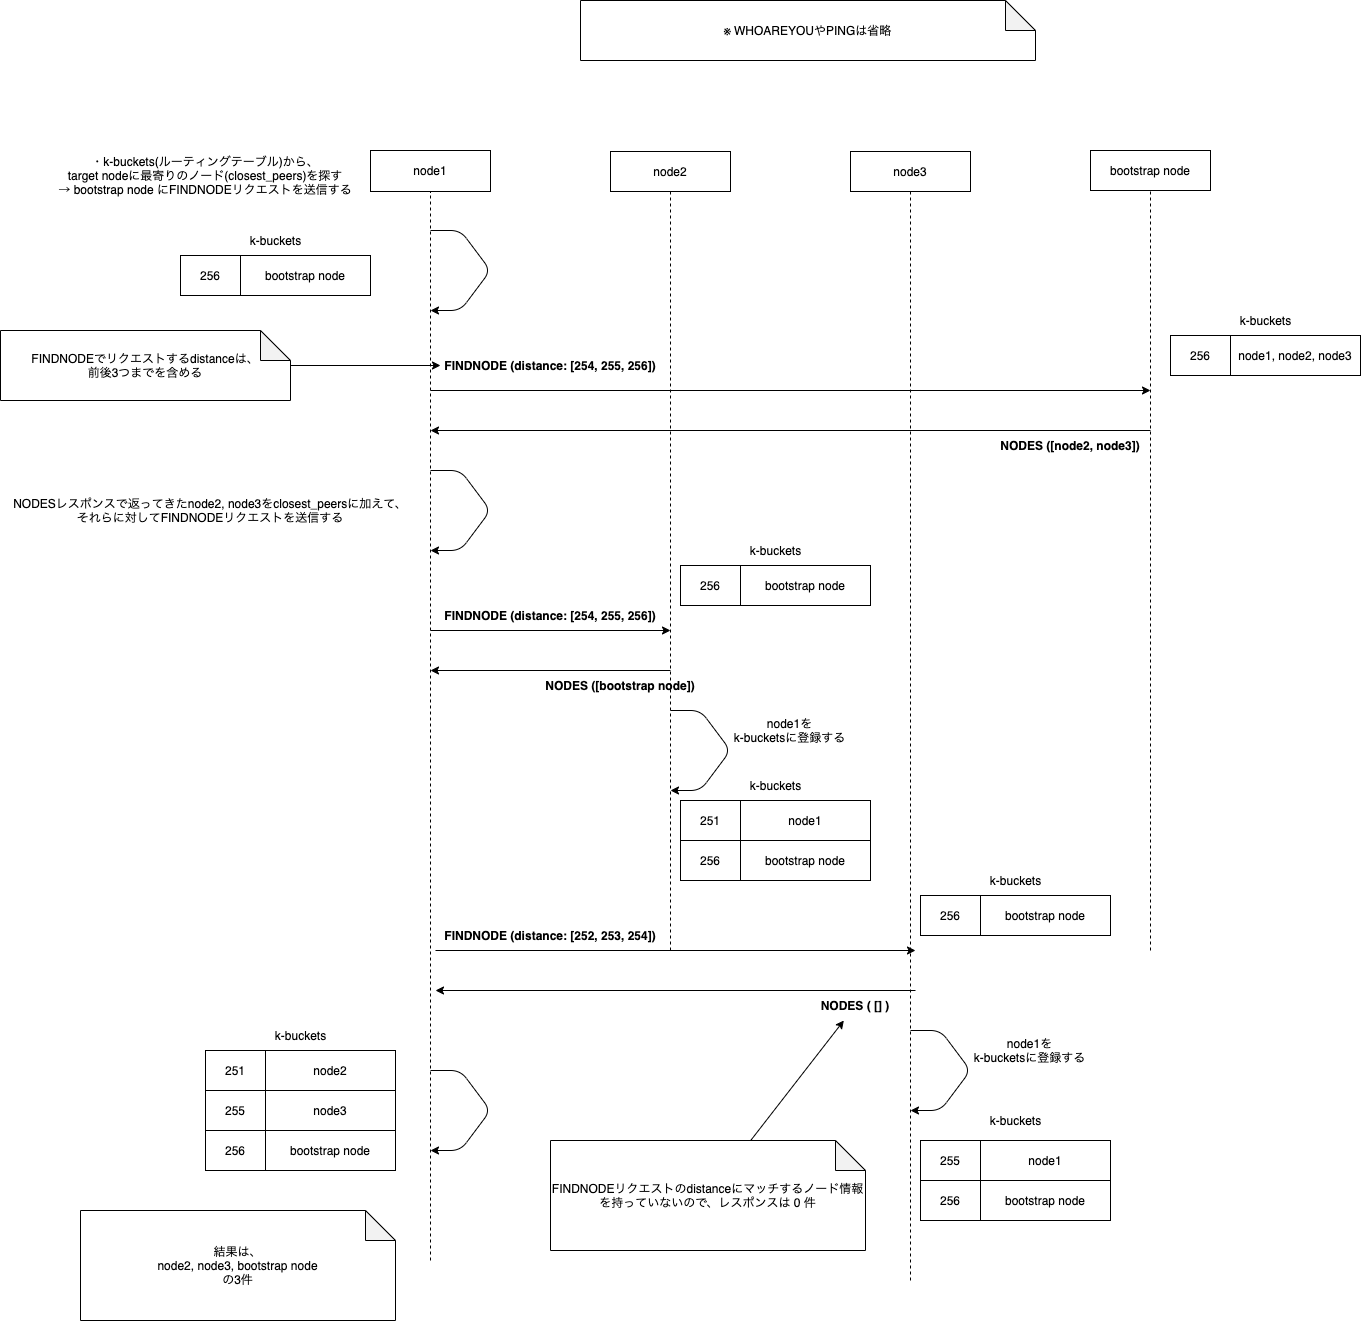

The diagram above was exported from draw.io. Its source (the exported page's mxGraphModel, read from the mxfile embedded in the PNG):
<mxGraphModel dx="1749" dy="1324" grid="1" gridSize="10" guides="1" tooltips="1" connect="1" arrows="1" fold="1" page="0" pageScale="1" pageWidth="827" pageHeight="1169" math="0" shadow="0">
  <root>
    <mxCell id="0" />
    <mxCell id="1" parent="0" />
    <mxCell id="2M91R3iAnrZrVvDSjcHK-1" value="node1" style="rounded=0;whiteSpace=wrap;html=1;" parent="1" vertex="1">
      <mxGeometry y="120" width="120" height="41" as="geometry" />
    </mxCell>
    <mxCell id="2M91R3iAnrZrVvDSjcHK-3" value="node2" style="rounded=0;whiteSpace=wrap;html=1;" parent="1" vertex="1">
      <mxGeometry x="240" y="121" width="120" height="40" as="geometry" />
    </mxCell>
    <mxCell id="2M91R3iAnrZrVvDSjcHK-5" value="node3" style="rounded=0;whiteSpace=wrap;html=1;" parent="1" vertex="1">
      <mxGeometry x="480" y="121" width="120" height="40" as="geometry" />
    </mxCell>
    <mxCell id="2M91R3iAnrZrVvDSjcHK-20" value="" style="endArrow=classic;html=1;fontSize=18;" parent="1" edge="1">
      <mxGeometry x="52.5" y="200" width="50" height="50" as="geometry">
        <mxPoint x="60" y="360" as="sourcePoint" />
        <mxPoint x="780" y="360" as="targetPoint" />
      </mxGeometry>
    </mxCell>
    <mxCell id="2M91R3iAnrZrVvDSjcHK-23" value="FINDNODE (distance: [254, 255, 256])" style="text;html=1;strokeColor=none;fillColor=none;align=center;verticalAlign=middle;whiteSpace=wrap;rounded=0;fontSize=12;fontStyle=1" parent="1" vertex="1">
      <mxGeometry x="70" y="320" width="220" height="30" as="geometry" />
    </mxCell>
    <mxCell id="2M91R3iAnrZrVvDSjcHK-28" value="" style="endArrow=none;dashed=1;html=1;fontSize=12;entryX=0.5;entryY=1;entryDx=0;entryDy=0;" parent="1" target="2M91R3iAnrZrVvDSjcHK-1" edge="1">
      <mxGeometry width="50" height="50" relative="1" as="geometry">
        <mxPoint x="60" y="1230" as="sourcePoint" />
        <mxPoint x="80" y="230" as="targetPoint" />
      </mxGeometry>
    </mxCell>
    <mxCell id="2M91R3iAnrZrVvDSjcHK-30" value="" style="endArrow=none;dashed=1;html=1;fontSize=12;entryX=0.5;entryY=1;entryDx=0;entryDy=0;" parent="1" target="2M91R3iAnrZrVvDSjcHK-3" edge="1">
      <mxGeometry width="50" height="50" relative="1" as="geometry">
        <mxPoint x="300" y="920" as="sourcePoint" />
        <mxPoint x="299.5" y="250" as="targetPoint" />
      </mxGeometry>
    </mxCell>
    <mxCell id="2M91R3iAnrZrVvDSjcHK-32" value="" style="endArrow=none;dashed=1;html=1;fontSize=12;entryX=0.5;entryY=1;entryDx=0;entryDy=0;" parent="1" edge="1" target="2M91R3iAnrZrVvDSjcHK-5">
      <mxGeometry width="50" height="50" relative="1" as="geometry">
        <mxPoint x="540" y="1250" as="sourcePoint" />
        <mxPoint x="540" y="320" as="targetPoint" />
      </mxGeometry>
    </mxCell>
    <mxCell id="2M91R3iAnrZrVvDSjcHK-41" value="bootstrap node" style="rounded=0;whiteSpace=wrap;html=1;" parent="1" vertex="1">
      <mxGeometry x="720" y="120" width="120" height="40" as="geometry" />
    </mxCell>
    <mxCell id="2M91R3iAnrZrVvDSjcHK-49" value="" style="endArrow=none;dashed=1;html=1;fontSize=12;entryX=0.5;entryY=1;entryDx=0;entryDy=0;" parent="1" edge="1" target="2M91R3iAnrZrVvDSjcHK-41">
      <mxGeometry width="50" height="50" relative="1" as="geometry">
        <mxPoint x="780" y="920" as="sourcePoint" />
        <mxPoint x="779.5" y="210" as="targetPoint" />
      </mxGeometry>
    </mxCell>
    <mxCell id="2M91R3iAnrZrVvDSjcHK-52" value="" style="endArrow=classic;html=1;fontSize=18;" parent="1" edge="1">
      <mxGeometry x="-87.5" y="160" width="50" height="50" as="geometry">
        <mxPoint x="780" y="400" as="sourcePoint" />
        <mxPoint x="60" y="400" as="targetPoint" />
      </mxGeometry>
    </mxCell>
    <mxCell id="2M91R3iAnrZrVvDSjcHK-58" value="" style="endArrow=classic;html=1;fontSize=12;" parent="1" edge="1">
      <mxGeometry width="50" height="50" relative="1" as="geometry">
        <mxPoint x="60" y="200" as="sourcePoint" />
        <mxPoint x="60" y="280" as="targetPoint" />
        <Array as="points">
          <mxPoint x="90" y="200" />
          <mxPoint x="120" y="240" />
          <mxPoint x="90" y="280" />
        </Array>
      </mxGeometry>
    </mxCell>
    <mxCell id="2M91R3iAnrZrVvDSjcHK-59" value="・k-buckets(ルーティングテーブル)から、&lt;br&gt;target nodeに最寄りのノード(closest_peers)を探す&lt;br&gt;→ bootstrap node にFINDNODEリクエストを送信する" style="text;html=1;strokeColor=none;fillColor=none;align=center;verticalAlign=middle;whiteSpace=wrap;rounded=0;fontSize=12;" parent="1" vertex="1">
      <mxGeometry x="-350" y="110" width="370" height="70" as="geometry" />
    </mxCell>
    <mxCell id="4" value="※ WHOAREYOUやPINGは省略" style="shape=note;whiteSpace=wrap;html=1;backgroundOutline=1;darkOpacity=0.05;" parent="1" vertex="1">
      <mxGeometry x="210" y="-30" width="455" height="60" as="geometry" />
    </mxCell>
    <mxCell id="12" value="NODES ([node2, node3])" style="text;html=1;strokeColor=none;fillColor=none;align=center;verticalAlign=middle;whiteSpace=wrap;rounded=0;fontSize=12;fontStyle=1" vertex="1" parent="1">
      <mxGeometry x="610" y="400" width="180" height="30" as="geometry" />
    </mxCell>
    <mxCell id="13" value="" style="endArrow=classic;html=1;fontSize=12;" edge="1" parent="1">
      <mxGeometry width="50" height="50" relative="1" as="geometry">
        <mxPoint x="60" y="440" as="sourcePoint" />
        <mxPoint x="60" y="520" as="targetPoint" />
        <Array as="points">
          <mxPoint x="90" y="440" />
          <mxPoint x="120" y="480" />
          <mxPoint x="90" y="520" />
        </Array>
      </mxGeometry>
    </mxCell>
    <mxCell id="14" value="NODESレスポンスで返ってきたnode2, node3をclosest_peersに加えて、&lt;br&gt;それらに対してFINDNODEリクエストを送信する" style="text;html=1;strokeColor=none;fillColor=none;align=center;verticalAlign=middle;whiteSpace=wrap;rounded=0;fontSize=12;" vertex="1" parent="1">
      <mxGeometry x="-370" y="450" width="420" height="60" as="geometry" />
    </mxCell>
    <mxCell id="15" value="" style="endArrow=classic;html=1;fontSize=18;" edge="1" parent="1">
      <mxGeometry x="52.5" y="440" width="50" height="50" as="geometry">
        <mxPoint x="60" y="600" as="sourcePoint" />
        <mxPoint x="300" y="600" as="targetPoint" />
      </mxGeometry>
    </mxCell>
    <mxCell id="16" value="FINDNODE (distance: [254, 255, 256])" style="text;html=1;strokeColor=none;fillColor=none;align=center;verticalAlign=middle;whiteSpace=wrap;rounded=0;fontSize=12;fontStyle=1" vertex="1" parent="1">
      <mxGeometry x="50" y="570" width="260" height="30" as="geometry" />
    </mxCell>
    <mxCell id="17" value="" style="endArrow=classic;html=1;fontSize=18;" edge="1" parent="1">
      <mxGeometry x="-87.5" y="400" width="50" height="50" as="geometry">
        <mxPoint x="300" y="640" as="sourcePoint" />
        <mxPoint x="60" y="640" as="targetPoint" />
      </mxGeometry>
    </mxCell>
    <mxCell id="18" value="NODES ([bootstrap node])" style="text;html=1;strokeColor=none;fillColor=none;align=center;verticalAlign=middle;whiteSpace=wrap;rounded=0;fontSize=12;fontStyle=1" vertex="1" parent="1">
      <mxGeometry x="160" y="640" width="180" height="30" as="geometry" />
    </mxCell>
    <mxCell id="19" value="" style="endArrow=classic;html=1;fontSize=18;" edge="1" parent="1">
      <mxGeometry x="57.5" y="760" width="50" height="50" as="geometry">
        <mxPoint x="65" y="920" as="sourcePoint" />
        <mxPoint x="545" y="920" as="targetPoint" />
      </mxGeometry>
    </mxCell>
    <mxCell id="20" value="FINDNODE (distance: [252, 253, 254])" style="text;html=1;strokeColor=none;fillColor=none;align=center;verticalAlign=middle;whiteSpace=wrap;rounded=0;fontSize=12;fontStyle=1" vertex="1" parent="1">
      <mxGeometry x="50" y="890" width="260" height="30" as="geometry" />
    </mxCell>
    <mxCell id="21" value="" style="endArrow=classic;html=1;fontSize=18;" edge="1" parent="1">
      <mxGeometry x="-82.5" y="720" width="50" height="50" as="geometry">
        <mxPoint x="545" y="960" as="sourcePoint" />
        <mxPoint x="65" y="960" as="targetPoint" />
      </mxGeometry>
    </mxCell>
    <mxCell id="22" value="NODES ( [] )" style="text;html=1;strokeColor=none;fillColor=none;align=center;verticalAlign=middle;whiteSpace=wrap;rounded=0;fontSize=12;fontStyle=1" vertex="1" parent="1">
      <mxGeometry x="395" y="960" width="180" height="30" as="geometry" />
    </mxCell>
    <mxCell id="29" value="" style="shape=table;html=1;whiteSpace=wrap;startSize=0;container=1;collapsible=0;childLayout=tableLayout;" vertex="1" parent="1">
      <mxGeometry x="800" y="305" width="190" height="40" as="geometry" />
    </mxCell>
    <mxCell id="30" value="" style="shape=partialRectangle;html=1;whiteSpace=wrap;collapsible=0;dropTarget=0;pointerEvents=0;fillColor=none;top=0;left=0;bottom=0;right=0;points=[[0,0.5],[1,0.5]];portConstraint=eastwest;" vertex="1" parent="29">
      <mxGeometry width="190" height="40" as="geometry" />
    </mxCell>
    <mxCell id="31" value="256" style="shape=partialRectangle;html=1;whiteSpace=wrap;connectable=0;overflow=hidden;fillColor=none;top=0;left=0;bottom=0;right=0;" vertex="1" parent="30">
      <mxGeometry width="60" height="40" as="geometry" />
    </mxCell>
    <mxCell id="32" value="node1, node2, node3" style="shape=partialRectangle;html=1;whiteSpace=wrap;connectable=0;overflow=hidden;fillColor=none;top=0;left=0;bottom=0;right=0;" vertex="1" parent="30">
      <mxGeometry x="60" width="130" height="40" as="geometry" />
    </mxCell>
    <mxCell id="33" value="k-buckets" style="text;html=1;align=center;verticalAlign=middle;resizable=0;points=[];autosize=1;" vertex="1" parent="1">
      <mxGeometry x="860" y="280" width="70" height="20" as="geometry" />
    </mxCell>
    <mxCell id="34" value="" style="shape=table;html=1;whiteSpace=wrap;startSize=0;container=1;collapsible=0;childLayout=tableLayout;" vertex="1" parent="1">
      <mxGeometry x="-190" y="225" width="190" height="40" as="geometry" />
    </mxCell>
    <mxCell id="35" value="" style="shape=partialRectangle;html=1;whiteSpace=wrap;collapsible=0;dropTarget=0;pointerEvents=0;fillColor=none;top=0;left=0;bottom=0;right=0;points=[[0,0.5],[1,0.5]];portConstraint=eastwest;" vertex="1" parent="34">
      <mxGeometry width="190" height="40" as="geometry" />
    </mxCell>
    <mxCell id="36" value="256" style="shape=partialRectangle;html=1;whiteSpace=wrap;connectable=0;overflow=hidden;fillColor=none;top=0;left=0;bottom=0;right=0;" vertex="1" parent="35">
      <mxGeometry width="60" height="40" as="geometry" />
    </mxCell>
    <mxCell id="37" value="bootstrap node" style="shape=partialRectangle;html=1;whiteSpace=wrap;connectable=0;overflow=hidden;fillColor=none;top=0;left=0;bottom=0;right=0;" vertex="1" parent="35">
      <mxGeometry x="60" width="130" height="40" as="geometry" />
    </mxCell>
    <mxCell id="38" value="k-buckets" style="text;html=1;align=center;verticalAlign=middle;resizable=0;points=[];autosize=1;" vertex="1" parent="1">
      <mxGeometry x="-130" y="200" width="70" height="20" as="geometry" />
    </mxCell>
    <mxCell id="40" style="rounded=0;orthogonalLoop=1;jettySize=auto;html=1;" edge="1" parent="1" source="39" target="2M91R3iAnrZrVvDSjcHK-23">
      <mxGeometry relative="1" as="geometry" />
    </mxCell>
    <mxCell id="39" value="FINDNODEでリクエストするdistanceは、&lt;br&gt;前後3つまでを含める" style="shape=note;whiteSpace=wrap;html=1;backgroundOutline=1;darkOpacity=0.05;" vertex="1" parent="1">
      <mxGeometry x="-370" y="300" width="290" height="70" as="geometry" />
    </mxCell>
    <mxCell id="46" value="" style="shape=table;html=1;whiteSpace=wrap;startSize=0;container=1;collapsible=0;childLayout=tableLayout;" vertex="1" parent="1">
      <mxGeometry x="310" y="535" width="190" height="40" as="geometry" />
    </mxCell>
    <mxCell id="47" value="" style="shape=partialRectangle;html=1;whiteSpace=wrap;collapsible=0;dropTarget=0;pointerEvents=0;fillColor=none;top=0;left=0;bottom=0;right=0;points=[[0,0.5],[1,0.5]];portConstraint=eastwest;" vertex="1" parent="46">
      <mxGeometry width="190" height="40" as="geometry" />
    </mxCell>
    <mxCell id="48" value="256" style="shape=partialRectangle;html=1;whiteSpace=wrap;connectable=0;overflow=hidden;fillColor=none;top=0;left=0;bottom=0;right=0;" vertex="1" parent="47">
      <mxGeometry width="60" height="40" as="geometry" />
    </mxCell>
    <mxCell id="49" value="bootstrap node" style="shape=partialRectangle;html=1;whiteSpace=wrap;connectable=0;overflow=hidden;fillColor=none;top=0;left=0;bottom=0;right=0;" vertex="1" parent="47">
      <mxGeometry x="60" width="130" height="40" as="geometry" />
    </mxCell>
    <mxCell id="50" value="k-buckets" style="text;html=1;align=center;verticalAlign=middle;resizable=0;points=[];autosize=1;" vertex="1" parent="1">
      <mxGeometry x="370" y="510" width="70" height="20" as="geometry" />
    </mxCell>
    <mxCell id="57" style="edgeStyle=none;rounded=0;orthogonalLoop=1;jettySize=auto;html=1;" edge="1" parent="1" source="56" target="22">
      <mxGeometry relative="1" as="geometry" />
    </mxCell>
    <mxCell id="56" value="FINDNODEリクエストのdistanceにマッチするノード情報を持っていないので、レスポンスは 0 件" style="shape=note;whiteSpace=wrap;html=1;backgroundOutline=1;darkOpacity=0.05;" vertex="1" parent="1">
      <mxGeometry x="180" y="1110" width="315" height="110" as="geometry" />
    </mxCell>
    <mxCell id="58" value="" style="endArrow=classic;html=1;fontSize=12;" edge="1" parent="1">
      <mxGeometry width="50" height="50" relative="1" as="geometry">
        <mxPoint x="300" y="679.9999999999998" as="sourcePoint" />
        <mxPoint x="300" y="760" as="targetPoint" />
        <Array as="points">
          <mxPoint x="330" y="680" />
          <mxPoint x="360" y="720" />
          <mxPoint x="330" y="760" />
        </Array>
      </mxGeometry>
    </mxCell>
    <mxCell id="59" value="" style="shape=table;html=1;whiteSpace=wrap;startSize=0;container=1;collapsible=0;childLayout=tableLayout;" vertex="1" parent="1">
      <mxGeometry x="310" y="770" width="190" height="40" as="geometry" />
    </mxCell>
    <mxCell id="60" value="" style="shape=partialRectangle;html=1;whiteSpace=wrap;collapsible=0;dropTarget=0;pointerEvents=0;fillColor=none;top=0;left=0;bottom=0;right=0;points=[[0,0.5],[1,0.5]];portConstraint=eastwest;" vertex="1" parent="59">
      <mxGeometry width="190" height="40" as="geometry" />
    </mxCell>
    <mxCell id="61" value="251" style="shape=partialRectangle;html=1;whiteSpace=wrap;connectable=0;overflow=hidden;fillColor=none;top=0;left=0;bottom=0;right=0;" vertex="1" parent="60">
      <mxGeometry width="60" height="40" as="geometry" />
    </mxCell>
    <mxCell id="62" value="node1" style="shape=partialRectangle;html=1;whiteSpace=wrap;connectable=0;overflow=hidden;fillColor=none;top=0;left=0;bottom=0;right=0;" vertex="1" parent="60">
      <mxGeometry x="60" width="130" height="40" as="geometry" />
    </mxCell>
    <mxCell id="63" value="k-buckets" style="text;html=1;align=center;verticalAlign=middle;resizable=0;points=[];autosize=1;" vertex="1" parent="1">
      <mxGeometry x="370" y="745" width="70" height="20" as="geometry" />
    </mxCell>
    <mxCell id="64" value="" style="shape=table;html=1;whiteSpace=wrap;startSize=0;container=1;collapsible=0;childLayout=tableLayout;" vertex="1" parent="1">
      <mxGeometry x="310" y="810" width="190" height="40" as="geometry" />
    </mxCell>
    <mxCell id="65" value="" style="shape=partialRectangle;html=1;whiteSpace=wrap;collapsible=0;dropTarget=0;pointerEvents=0;fillColor=none;top=0;left=0;bottom=0;right=0;points=[[0,0.5],[1,0.5]];portConstraint=eastwest;" vertex="1" parent="64">
      <mxGeometry width="190" height="40" as="geometry" />
    </mxCell>
    <mxCell id="66" value="256" style="shape=partialRectangle;html=1;whiteSpace=wrap;connectable=0;overflow=hidden;fillColor=none;top=0;left=0;bottom=0;right=0;" vertex="1" parent="65">
      <mxGeometry width="60" height="40" as="geometry" />
    </mxCell>
    <mxCell id="67" value="bootstrap node" style="shape=partialRectangle;html=1;whiteSpace=wrap;connectable=0;overflow=hidden;fillColor=none;top=0;left=0;bottom=0;right=0;" vertex="1" parent="65">
      <mxGeometry x="60" width="130" height="40" as="geometry" />
    </mxCell>
    <mxCell id="77" value="" style="shape=table;html=1;whiteSpace=wrap;startSize=0;container=1;collapsible=0;childLayout=tableLayout;" vertex="1" parent="1">
      <mxGeometry x="550" y="1110" width="190" height="40" as="geometry" />
    </mxCell>
    <mxCell id="78" value="" style="shape=partialRectangle;html=1;whiteSpace=wrap;collapsible=0;dropTarget=0;pointerEvents=0;fillColor=none;top=0;left=0;bottom=0;right=0;points=[[0,0.5],[1,0.5]];portConstraint=eastwest;" vertex="1" parent="77">
      <mxGeometry width="190" height="40" as="geometry" />
    </mxCell>
    <mxCell id="79" value="255" style="shape=partialRectangle;html=1;whiteSpace=wrap;connectable=0;overflow=hidden;fillColor=none;top=0;left=0;bottom=0;right=0;" vertex="1" parent="78">
      <mxGeometry width="60" height="40" as="geometry" />
    </mxCell>
    <mxCell id="80" value="node1" style="shape=partialRectangle;html=1;whiteSpace=wrap;connectable=0;overflow=hidden;fillColor=none;top=0;left=0;bottom=0;right=0;" vertex="1" parent="78">
      <mxGeometry x="60" width="130" height="40" as="geometry" />
    </mxCell>
    <mxCell id="81" value="k-buckets" style="text;html=1;align=center;verticalAlign=middle;resizable=0;points=[];autosize=1;" vertex="1" parent="1">
      <mxGeometry x="610" y="1080" width="70" height="20" as="geometry" />
    </mxCell>
    <mxCell id="82" value="" style="shape=table;html=1;whiteSpace=wrap;startSize=0;container=1;collapsible=0;childLayout=tableLayout;" vertex="1" parent="1">
      <mxGeometry x="550" y="1150" width="190" height="40" as="geometry" />
    </mxCell>
    <mxCell id="83" value="" style="shape=partialRectangle;html=1;whiteSpace=wrap;collapsible=0;dropTarget=0;pointerEvents=0;fillColor=none;top=0;left=0;bottom=0;right=0;points=[[0,0.5],[1,0.5]];portConstraint=eastwest;" vertex="1" parent="82">
      <mxGeometry width="190" height="40" as="geometry" />
    </mxCell>
    <mxCell id="84" value="256" style="shape=partialRectangle;html=1;whiteSpace=wrap;connectable=0;overflow=hidden;fillColor=none;top=0;left=0;bottom=0;right=0;" vertex="1" parent="83">
      <mxGeometry width="60" height="40" as="geometry" />
    </mxCell>
    <mxCell id="85" value="bootstrap node" style="shape=partialRectangle;html=1;whiteSpace=wrap;connectable=0;overflow=hidden;fillColor=none;top=0;left=0;bottom=0;right=0;" vertex="1" parent="83">
      <mxGeometry x="60" width="130" height="40" as="geometry" />
    </mxCell>
    <mxCell id="86" value="node1を&lt;br&gt;k-bucketsに登録する" style="text;html=1;strokeColor=none;fillColor=none;align=center;verticalAlign=middle;whiteSpace=wrap;rounded=0;fontSize=12;" vertex="1" parent="1">
      <mxGeometry x="337.5" y="670" width="162.5" height="60" as="geometry" />
    </mxCell>
    <mxCell id="87" value="" style="endArrow=classic;html=1;fontSize=12;" edge="1" parent="1">
      <mxGeometry width="50" height="50" relative="1" as="geometry">
        <mxPoint x="540" y="1000" as="sourcePoint" />
        <mxPoint x="540" y="1080" as="targetPoint" />
        <Array as="points">
          <mxPoint x="570" y="1000" />
          <mxPoint x="600" y="1040" />
          <mxPoint x="570" y="1080" />
        </Array>
      </mxGeometry>
    </mxCell>
    <mxCell id="88" value="node1を&lt;br&gt;k-bucketsに登録する" style="text;html=1;strokeColor=none;fillColor=none;align=center;verticalAlign=middle;whiteSpace=wrap;rounded=0;fontSize=12;" vertex="1" parent="1">
      <mxGeometry x="577.5" y="990" width="162.5" height="60" as="geometry" />
    </mxCell>
    <mxCell id="89" value="" style="shape=table;html=1;whiteSpace=wrap;startSize=0;container=1;collapsible=0;childLayout=tableLayout;" vertex="1" parent="1">
      <mxGeometry x="550" y="865" width="190" height="40" as="geometry" />
    </mxCell>
    <mxCell id="90" value="" style="shape=partialRectangle;html=1;whiteSpace=wrap;collapsible=0;dropTarget=0;pointerEvents=0;fillColor=none;top=0;left=0;bottom=0;right=0;points=[[0,0.5],[1,0.5]];portConstraint=eastwest;" vertex="1" parent="89">
      <mxGeometry width="190" height="40" as="geometry" />
    </mxCell>
    <mxCell id="91" value="256" style="shape=partialRectangle;html=1;whiteSpace=wrap;connectable=0;overflow=hidden;fillColor=none;top=0;left=0;bottom=0;right=0;" vertex="1" parent="90">
      <mxGeometry width="60" height="40" as="geometry" />
    </mxCell>
    <mxCell id="92" value="bootstrap node" style="shape=partialRectangle;html=1;whiteSpace=wrap;connectable=0;overflow=hidden;fillColor=none;top=0;left=0;bottom=0;right=0;" vertex="1" parent="90">
      <mxGeometry x="60" width="130" height="40" as="geometry" />
    </mxCell>
    <mxCell id="93" value="k-buckets" style="text;html=1;align=center;verticalAlign=middle;resizable=0;points=[];autosize=1;" vertex="1" parent="1">
      <mxGeometry x="610" y="840" width="70" height="20" as="geometry" />
    </mxCell>
    <mxCell id="94" value="" style="endArrow=classic;html=1;fontSize=12;" edge="1" parent="1">
      <mxGeometry width="50" height="50" relative="1" as="geometry">
        <mxPoint x="60" y="1039.9999999999998" as="sourcePoint" />
        <mxPoint x="60" y="1119.9999999999998" as="targetPoint" />
        <Array as="points">
          <mxPoint x="90" y="1040" />
          <mxPoint x="120" y="1080" />
          <mxPoint x="90" y="1120" />
        </Array>
      </mxGeometry>
    </mxCell>
    <mxCell id="95" value="結果は、&lt;br&gt;node2, node3, bootstrap node&lt;br&gt;の3件" style="shape=note;whiteSpace=wrap;html=1;backgroundOutline=1;darkOpacity=0.05;" vertex="1" parent="1">
      <mxGeometry x="-290" y="1180" width="315" height="110" as="geometry" />
    </mxCell>
    <mxCell id="96" value="" style="shape=table;html=1;whiteSpace=wrap;startSize=0;container=1;collapsible=0;childLayout=tableLayout;" vertex="1" parent="1">
      <mxGeometry x="-165" y="1020" width="190" height="40" as="geometry" />
    </mxCell>
    <mxCell id="97" value="" style="shape=partialRectangle;html=1;whiteSpace=wrap;collapsible=0;dropTarget=0;pointerEvents=0;fillColor=none;top=0;left=0;bottom=0;right=0;points=[[0,0.5],[1,0.5]];portConstraint=eastwest;" vertex="1" parent="96">
      <mxGeometry width="190" height="40" as="geometry" />
    </mxCell>
    <mxCell id="98" value="251" style="shape=partialRectangle;html=1;whiteSpace=wrap;connectable=0;overflow=hidden;fillColor=none;top=0;left=0;bottom=0;right=0;" vertex="1" parent="97">
      <mxGeometry width="60" height="40" as="geometry" />
    </mxCell>
    <mxCell id="99" value="node2" style="shape=partialRectangle;html=1;whiteSpace=wrap;connectable=0;overflow=hidden;fillColor=none;top=0;left=0;bottom=0;right=0;" vertex="1" parent="97">
      <mxGeometry x="60" width="130" height="40" as="geometry" />
    </mxCell>
    <mxCell id="100" value="k-buckets" style="text;html=1;align=center;verticalAlign=middle;resizable=0;points=[];autosize=1;" vertex="1" parent="1">
      <mxGeometry x="-105" y="995" width="70" height="20" as="geometry" />
    </mxCell>
    <mxCell id="101" value="" style="shape=table;html=1;whiteSpace=wrap;startSize=0;container=1;collapsible=0;childLayout=tableLayout;" vertex="1" parent="1">
      <mxGeometry x="-165" y="1060" width="190" height="40" as="geometry" />
    </mxCell>
    <mxCell id="102" value="" style="shape=partialRectangle;html=1;whiteSpace=wrap;collapsible=0;dropTarget=0;pointerEvents=0;fillColor=none;top=0;left=0;bottom=0;right=0;points=[[0,0.5],[1,0.5]];portConstraint=eastwest;" vertex="1" parent="101">
      <mxGeometry width="190" height="40" as="geometry" />
    </mxCell>
    <mxCell id="103" value="255" style="shape=partialRectangle;html=1;whiteSpace=wrap;connectable=0;overflow=hidden;fillColor=none;top=0;left=0;bottom=0;right=0;" vertex="1" parent="102">
      <mxGeometry width="60" height="40" as="geometry" />
    </mxCell>
    <mxCell id="104" value="node3" style="shape=partialRectangle;html=1;whiteSpace=wrap;connectable=0;overflow=hidden;fillColor=none;top=0;left=0;bottom=0;right=0;" vertex="1" parent="102">
      <mxGeometry x="60" width="130" height="40" as="geometry" />
    </mxCell>
    <mxCell id="105" value="" style="shape=table;html=1;whiteSpace=wrap;startSize=0;container=1;collapsible=0;childLayout=tableLayout;" vertex="1" parent="1">
      <mxGeometry x="-165" y="1100" width="190" height="40" as="geometry" />
    </mxCell>
    <mxCell id="106" value="" style="shape=partialRectangle;html=1;whiteSpace=wrap;collapsible=0;dropTarget=0;pointerEvents=0;fillColor=none;top=0;left=0;bottom=0;right=0;points=[[0,0.5],[1,0.5]];portConstraint=eastwest;" vertex="1" parent="105">
      <mxGeometry width="190" height="40" as="geometry" />
    </mxCell>
    <mxCell id="107" value="256" style="shape=partialRectangle;html=1;whiteSpace=wrap;connectable=0;overflow=hidden;fillColor=none;top=0;left=0;bottom=0;right=0;" vertex="1" parent="106">
      <mxGeometry width="60" height="40" as="geometry" />
    </mxCell>
    <mxCell id="108" value="bootstrap node" style="shape=partialRectangle;html=1;whiteSpace=wrap;connectable=0;overflow=hidden;fillColor=none;top=0;left=0;bottom=0;right=0;" vertex="1" parent="106">
      <mxGeometry x="60" width="130" height="40" as="geometry" />
    </mxCell>
  </root>
</mxGraphModel>